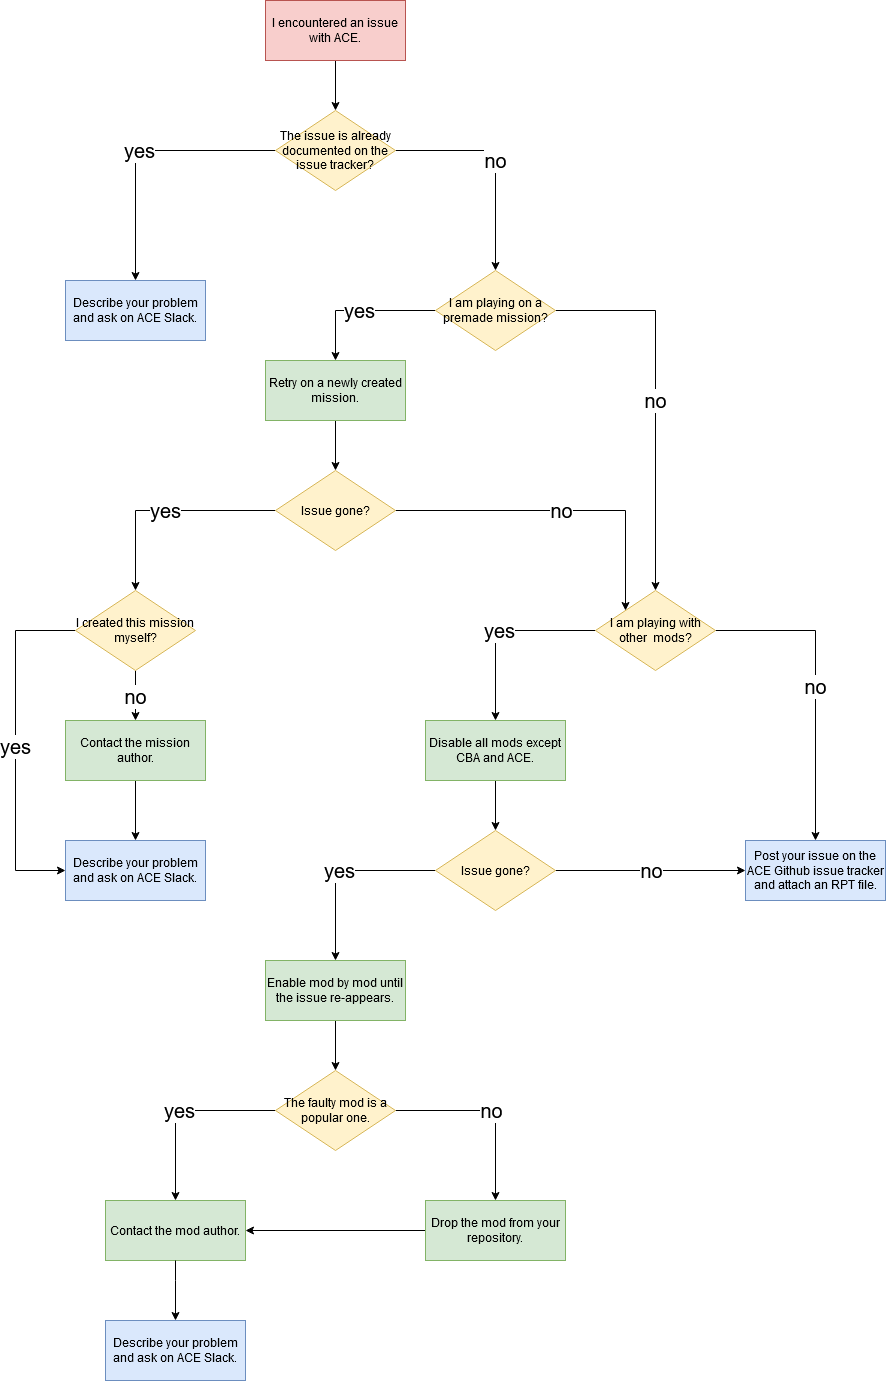

The diagram above was exported from draw.io. Its source (the exported page's mxGraphModel, read from the mxfile embedded in the PNG):
<mxGraphModel dx="2844" dy="2707" grid="1" gridSize="10" guides="1" tooltips="1" connect="1" arrows="1" fold="1" page="1" pageScale="1" pageWidth="827" pageHeight="1169" math="0" shadow="0">
  <root>
    <mxCell id="0" />
    <mxCell id="1" parent="0" />
    <mxCell id="vHJMDKYgdI046JHd2DvJ-79" style="edgeStyle=orthogonalEdgeStyle;rounded=0;jumpSize=6;orthogonalLoop=1;jettySize=auto;html=1;entryX=0.5;entryY=0;entryDx=0;entryDy=0;fontSize=20;" parent="1" source="vHJMDKYgdI046JHd2DvJ-1" target="vHJMDKYgdI046JHd2DvJ-76" edge="1">
      <mxGeometry relative="1" as="geometry" />
    </mxCell>
    <mxCell id="vHJMDKYgdI046JHd2DvJ-1" value="I encountered an issue with ACE." style="rounded=0;whiteSpace=wrap;html=1;fillColor=#f8cecc;strokeColor=#b85450;" parent="1" vertex="1">
      <mxGeometry x="290" y="-110" width="140" height="60" as="geometry" />
    </mxCell>
    <mxCell id="vHJMDKYgdI046JHd2DvJ-25" value="yes" style="edgeStyle=orthogonalEdgeStyle;rounded=0;orthogonalLoop=1;jettySize=auto;html=1;entryX=0.5;entryY=0;entryDx=0;entryDy=0;fontSize=20;" parent="1" source="vHJMDKYgdI046JHd2DvJ-3" target="vHJMDKYgdI046JHd2DvJ-12" edge="1">
      <mxGeometry relative="1" as="geometry" />
    </mxCell>
    <mxCell id="vHJMDKYgdI046JHd2DvJ-27" value="no" style="edgeStyle=orthogonalEdgeStyle;rounded=0;jumpSize=6;orthogonalLoop=1;jettySize=auto;html=1;fontSize=20;entryX=0.5;entryY=0;entryDx=0;entryDy=0;" parent="1" source="vHJMDKYgdI046JHd2DvJ-3" target="vHJMDKYgdI046JHd2DvJ-37" edge="1">
      <mxGeometry relative="1" as="geometry">
        <mxPoint x="690" y="180" as="targetPoint" />
      </mxGeometry>
    </mxCell>
    <mxCell id="vHJMDKYgdI046JHd2DvJ-3" value="I am playing on a premade mission?" style="rhombus;whiteSpace=wrap;html=1;fillColor=#fff2cc;strokeColor=#d6b656;" parent="1" vertex="1">
      <mxGeometry x="460" y="160" width="120" height="80" as="geometry" />
    </mxCell>
    <mxCell id="vHJMDKYgdI046JHd2DvJ-28" style="edgeStyle=orthogonalEdgeStyle;rounded=0;jumpSize=6;orthogonalLoop=1;jettySize=auto;html=1;entryX=0.5;entryY=0;entryDx=0;entryDy=0;fontSize=20;" parent="1" source="vHJMDKYgdI046JHd2DvJ-12" target="vHJMDKYgdI046JHd2DvJ-14" edge="1">
      <mxGeometry relative="1" as="geometry" />
    </mxCell>
    <mxCell id="vHJMDKYgdI046JHd2DvJ-12" value="Retry on a newly created mission." style="rounded=0;whiteSpace=wrap;html=1;fillColor=#d5e8d4;strokeColor=#82b366;" parent="1" vertex="1">
      <mxGeometry x="290" y="250" width="140" height="60" as="geometry" />
    </mxCell>
    <mxCell id="vHJMDKYgdI046JHd2DvJ-24" value="yes" style="edgeStyle=orthogonalEdgeStyle;rounded=0;orthogonalLoop=1;jettySize=auto;html=1;fontSize=20;entryX=0.5;entryY=0;entryDx=0;entryDy=0;" parent="1" source="vHJMDKYgdI046JHd2DvJ-14" target="vHJMDKYgdI046JHd2DvJ-18" edge="1">
      <mxGeometry relative="1" as="geometry">
        <mxPoint x="200" y="450" as="targetPoint" />
      </mxGeometry>
    </mxCell>
    <mxCell id="vHJMDKYgdI046JHd2DvJ-40" value="no" style="edgeStyle=orthogonalEdgeStyle;rounded=0;jumpSize=6;orthogonalLoop=1;jettySize=auto;html=1;fontSize=20;entryX=0;entryY=0;entryDx=0;entryDy=0;" parent="1" source="vHJMDKYgdI046JHd2DvJ-14" target="vHJMDKYgdI046JHd2DvJ-37" edge="1">
      <mxGeometry relative="1" as="geometry">
        <mxPoint x="650" y="440" as="targetPoint" />
        <Array as="points">
          <mxPoint x="650" y="400" />
        </Array>
      </mxGeometry>
    </mxCell>
    <mxCell id="vHJMDKYgdI046JHd2DvJ-14" value="Issue gone?" style="rhombus;whiteSpace=wrap;html=1;fillColor=#fff2cc;strokeColor=#d6b656;" parent="1" vertex="1">
      <mxGeometry x="300" y="360" width="120" height="80" as="geometry" />
    </mxCell>
    <mxCell id="vHJMDKYgdI046JHd2DvJ-63" value="no" style="edgeStyle=orthogonalEdgeStyle;rounded=0;jumpSize=6;orthogonalLoop=1;jettySize=auto;html=1;entryX=0.5;entryY=0;entryDx=0;entryDy=0;fontSize=20;" parent="1" source="vHJMDKYgdI046JHd2DvJ-18" target="vHJMDKYgdI046JHd2DvJ-32" edge="1">
      <mxGeometry relative="1" as="geometry" />
    </mxCell>
    <mxCell id="vHJMDKYgdI046JHd2DvJ-91" value="yes" style="edgeStyle=orthogonalEdgeStyle;rounded=0;jumpSize=6;orthogonalLoop=1;jettySize=auto;html=1;entryX=0;entryY=0.5;entryDx=0;entryDy=0;fontSize=20;" parent="1" source="vHJMDKYgdI046JHd2DvJ-18" target="vHJMDKYgdI046JHd2DvJ-19" edge="1">
      <mxGeometry relative="1" as="geometry">
        <Array as="points">
          <mxPoint x="40" y="520" />
          <mxPoint x="40" y="760" />
        </Array>
      </mxGeometry>
    </mxCell>
    <mxCell id="vHJMDKYgdI046JHd2DvJ-18" value="I created this mission myself?" style="rhombus;whiteSpace=wrap;html=1;fillColor=#fff2cc;strokeColor=#d6b656;" parent="1" vertex="1">
      <mxGeometry x="100" y="480" width="120" height="80" as="geometry" />
    </mxCell>
    <mxCell id="vHJMDKYgdI046JHd2DvJ-19" value="Describe your problem and ask on ACE Slack." style="rounded=0;whiteSpace=wrap;html=1;fillColor=#dae8fc;strokeColor=#6c8ebf;" parent="1" vertex="1">
      <mxGeometry x="90" y="730" width="140" height="60" as="geometry" />
    </mxCell>
    <mxCell id="vHJMDKYgdI046JHd2DvJ-92" style="edgeStyle=orthogonalEdgeStyle;rounded=0;jumpSize=6;orthogonalLoop=1;jettySize=auto;html=1;entryX=0.5;entryY=0;entryDx=0;entryDy=0;fontSize=20;" parent="1" source="vHJMDKYgdI046JHd2DvJ-32" target="vHJMDKYgdI046JHd2DvJ-19" edge="1">
      <mxGeometry relative="1" as="geometry" />
    </mxCell>
    <mxCell id="vHJMDKYgdI046JHd2DvJ-32" value="Contact the mission author." style="rounded=0;whiteSpace=wrap;html=1;fillColor=#d5e8d4;strokeColor=#82b366;" parent="1" vertex="1">
      <mxGeometry x="90" y="610" width="140" height="60" as="geometry" />
    </mxCell>
    <mxCell id="vHJMDKYgdI046JHd2DvJ-45" value="no" style="edgeStyle=orthogonalEdgeStyle;rounded=0;jumpSize=6;orthogonalLoop=1;jettySize=auto;html=1;entryX=0.5;entryY=0;entryDx=0;entryDy=0;fontSize=20;" parent="1" source="vHJMDKYgdI046JHd2DvJ-37" target="vHJMDKYgdI046JHd2DvJ-43" edge="1">
      <mxGeometry relative="1" as="geometry" />
    </mxCell>
    <mxCell id="vHJMDKYgdI046JHd2DvJ-46" value="yes" style="edgeStyle=orthogonalEdgeStyle;rounded=0;jumpSize=6;orthogonalLoop=1;jettySize=auto;html=1;fontSize=20;" parent="1" source="vHJMDKYgdI046JHd2DvJ-37" target="vHJMDKYgdI046JHd2DvJ-41" edge="1">
      <mxGeometry relative="1" as="geometry" />
    </mxCell>
    <mxCell id="vHJMDKYgdI046JHd2DvJ-37" value="I am playing with other&amp;nbsp; mods?" style="rhombus;whiteSpace=wrap;html=1;fillColor=#fff2cc;strokeColor=#d6b656;" parent="1" vertex="1">
      <mxGeometry x="620" y="480" width="120" height="80" as="geometry" />
    </mxCell>
    <mxCell id="vHJMDKYgdI046JHd2DvJ-48" style="edgeStyle=orthogonalEdgeStyle;rounded=0;jumpSize=6;orthogonalLoop=1;jettySize=auto;html=1;entryX=0.5;entryY=0;entryDx=0;entryDy=0;fontSize=20;" parent="1" source="vHJMDKYgdI046JHd2DvJ-41" target="vHJMDKYgdI046JHd2DvJ-42" edge="1">
      <mxGeometry relative="1" as="geometry" />
    </mxCell>
    <mxCell id="vHJMDKYgdI046JHd2DvJ-41" value="Disable all mods except CBA and ACE." style="rounded=0;whiteSpace=wrap;html=1;fillColor=#d5e8d4;strokeColor=#82b366;" parent="1" vertex="1">
      <mxGeometry x="450" y="610" width="140" height="60" as="geometry" />
    </mxCell>
    <mxCell id="vHJMDKYgdI046JHd2DvJ-50" value="no" style="edgeStyle=orthogonalEdgeStyle;rounded=0;jumpSize=6;orthogonalLoop=1;jettySize=auto;html=1;fontSize=20;entryX=0;entryY=0.5;entryDx=0;entryDy=0;" parent="1" source="vHJMDKYgdI046JHd2DvJ-42" target="vHJMDKYgdI046JHd2DvJ-43" edge="1">
      <mxGeometry relative="1" as="geometry">
        <mxPoint x="760" y="770" as="targetPoint" />
      </mxGeometry>
    </mxCell>
    <mxCell id="vHJMDKYgdI046JHd2DvJ-53" value="yes" style="edgeStyle=orthogonalEdgeStyle;rounded=0;jumpSize=6;orthogonalLoop=1;jettySize=auto;html=1;entryX=0.5;entryY=0;entryDx=0;entryDy=0;fontSize=20;" parent="1" source="vHJMDKYgdI046JHd2DvJ-42" target="vHJMDKYgdI046JHd2DvJ-51" edge="1">
      <mxGeometry relative="1" as="geometry" />
    </mxCell>
    <mxCell id="vHJMDKYgdI046JHd2DvJ-42" value="Issue gone?" style="rhombus;whiteSpace=wrap;html=1;fillColor=#fff2cc;strokeColor=#d6b656;" parent="1" vertex="1">
      <mxGeometry x="460" y="720" width="120" height="80" as="geometry" />
    </mxCell>
    <mxCell id="vHJMDKYgdI046JHd2DvJ-43" value="Post your issue on the ACE Github issue tracker and attach an RPT file." style="rounded=0;whiteSpace=wrap;html=1;fillColor=#dae8fc;strokeColor=#6c8ebf;" parent="1" vertex="1">
      <mxGeometry x="770" y="730" width="140" height="60" as="geometry" />
    </mxCell>
    <mxCell id="vHJMDKYgdI046JHd2DvJ-55" style="edgeStyle=orthogonalEdgeStyle;rounded=0;jumpSize=6;orthogonalLoop=1;jettySize=auto;html=1;entryX=0.5;entryY=0;entryDx=0;entryDy=0;fontSize=20;" parent="1" source="vHJMDKYgdI046JHd2DvJ-51" target="vHJMDKYgdI046JHd2DvJ-54" edge="1">
      <mxGeometry relative="1" as="geometry" />
    </mxCell>
    <mxCell id="vHJMDKYgdI046JHd2DvJ-51" value="Enable mod by mod until the issue re-appears." style="rounded=0;whiteSpace=wrap;html=1;fillColor=#d5e8d4;strokeColor=#82b366;" parent="1" vertex="1">
      <mxGeometry x="290" y="850" width="140" height="60" as="geometry" />
    </mxCell>
    <mxCell id="vHJMDKYgdI046JHd2DvJ-61" value="yes" style="edgeStyle=orthogonalEdgeStyle;rounded=0;jumpSize=6;orthogonalLoop=1;jettySize=auto;html=1;fontSize=20;" parent="1" source="vHJMDKYgdI046JHd2DvJ-54" target="vHJMDKYgdI046JHd2DvJ-57" edge="1">
      <mxGeometry relative="1" as="geometry" />
    </mxCell>
    <mxCell id="vHJMDKYgdI046JHd2DvJ-95" value="no" style="edgeStyle=orthogonalEdgeStyle;rounded=0;jumpSize=6;orthogonalLoop=1;jettySize=auto;html=1;entryX=0.5;entryY=0;entryDx=0;entryDy=0;fontSize=20;" parent="1" source="vHJMDKYgdI046JHd2DvJ-54" target="vHJMDKYgdI046JHd2DvJ-85" edge="1">
      <mxGeometry relative="1" as="geometry" />
    </mxCell>
    <mxCell id="vHJMDKYgdI046JHd2DvJ-54" value="The faulty mod is a popular one." style="rhombus;whiteSpace=wrap;html=1;fillColor=#fff2cc;strokeColor=#d6b656;" parent="1" vertex="1">
      <mxGeometry x="300" y="960" width="120" height="80" as="geometry" />
    </mxCell>
    <mxCell id="vHJMDKYgdI046JHd2DvJ-98" style="edgeStyle=orthogonalEdgeStyle;rounded=0;jumpSize=6;orthogonalLoop=1;jettySize=auto;html=1;entryX=1;entryY=0.5;entryDx=0;entryDy=0;fontSize=20;exitX=0;exitY=0.5;exitDx=0;exitDy=0;" parent="1" source="vHJMDKYgdI046JHd2DvJ-85" target="vHJMDKYgdI046JHd2DvJ-57" edge="1">
      <mxGeometry relative="1" as="geometry">
        <Array as="points" />
        <mxPoint x="440" y="1200" as="sourcePoint" />
      </mxGeometry>
    </mxCell>
    <mxCell id="vHJMDKYgdI046JHd2DvJ-57" value="Contact the mod author." style="rounded=0;whiteSpace=wrap;html=1;fillColor=#d5e8d4;strokeColor=#82b366;" parent="1" vertex="1">
      <mxGeometry x="130" y="1090" width="140" height="60" as="geometry" />
    </mxCell>
    <mxCell id="vHJMDKYgdI046JHd2DvJ-77" value="no" style="edgeStyle=orthogonalEdgeStyle;rounded=0;jumpSize=6;orthogonalLoop=1;jettySize=auto;html=1;entryX=0.5;entryY=0;entryDx=0;entryDy=0;fontSize=20;" parent="1" source="vHJMDKYgdI046JHd2DvJ-76" target="vHJMDKYgdI046JHd2DvJ-3" edge="1">
      <mxGeometry relative="1" as="geometry" />
    </mxCell>
    <mxCell id="vHJMDKYgdI046JHd2DvJ-94" value="yes" style="edgeStyle=orthogonalEdgeStyle;rounded=0;jumpSize=6;orthogonalLoop=1;jettySize=auto;html=1;entryX=0.5;entryY=0;entryDx=0;entryDy=0;fontSize=20;" parent="1" source="vHJMDKYgdI046JHd2DvJ-76" target="vHJMDKYgdI046JHd2DvJ-93" edge="1">
      <mxGeometry relative="1" as="geometry" />
    </mxCell>
    <mxCell id="vHJMDKYgdI046JHd2DvJ-76" value="The issue is already documented on the issue tracker?" style="rhombus;whiteSpace=wrap;html=1;fillColor=#fff2cc;strokeColor=#d6b656;" parent="1" vertex="1">
      <mxGeometry x="300" width="120" height="80" as="geometry" />
    </mxCell>
    <mxCell id="vHJMDKYgdI046JHd2DvJ-97" style="edgeStyle=orthogonalEdgeStyle;rounded=0;jumpSize=6;orthogonalLoop=1;jettySize=auto;html=1;entryX=0.5;entryY=0;entryDx=0;entryDy=0;fontSize=20;exitX=0.5;exitY=1;exitDx=0;exitDy=0;" parent="1" source="vHJMDKYgdI046JHd2DvJ-57" target="vHJMDKYgdI046JHd2DvJ-86" edge="1">
      <mxGeometry relative="1" as="geometry">
        <Array as="points">
          <mxPoint x="200" y="1170" />
          <mxPoint x="200" y="1170" />
        </Array>
      </mxGeometry>
    </mxCell>
    <mxCell id="vHJMDKYgdI046JHd2DvJ-85" value="Drop the mod from your repository." style="rounded=0;whiteSpace=wrap;html=1;fillColor=#d5e8d4;strokeColor=#82b366;" parent="1" vertex="1">
      <mxGeometry x="450" y="1090" width="140" height="60" as="geometry" />
    </mxCell>
    <mxCell id="vHJMDKYgdI046JHd2DvJ-86" value="Describe your problem and ask on ACE Slack." style="rounded=0;whiteSpace=wrap;html=1;fillColor=#dae8fc;strokeColor=#6c8ebf;" parent="1" vertex="1">
      <mxGeometry x="130" y="1210" width="140" height="60" as="geometry" />
    </mxCell>
    <mxCell id="vHJMDKYgdI046JHd2DvJ-93" value="Describe your problem and ask on ACE Slack." style="rounded=0;whiteSpace=wrap;html=1;fillColor=#dae8fc;strokeColor=#6c8ebf;" parent="1" vertex="1">
      <mxGeometry x="90" y="170" width="140" height="60" as="geometry" />
    </mxCell>
  </root>
</mxGraphModel>